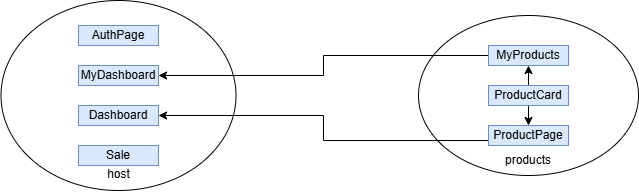

The diagram above was exported from draw.io. Its source (the exported page's mxGraphModel, read from the mxfile embedded in the PNG):
<mxGraphModel dx="955" dy="506" grid="1" gridSize="10" guides="1" tooltips="1" connect="1" arrows="1" fold="1" page="1" pageScale="1" pageWidth="827" pageHeight="1169" math="0" shadow="0">
  <root>
    <mxCell id="0" />
    <mxCell id="1" parent="0" />
    <mxCell id="VJOGKr6bEAVjBtvo-CHh-15" value="&lt;div&gt;&lt;br&gt;&lt;/div&gt;&lt;div&gt;&lt;br&gt;&lt;/div&gt;&lt;div&gt;&lt;br&gt;&lt;/div&gt;&lt;div&gt;&lt;br&gt;&lt;/div&gt;&lt;div&gt;&lt;br&gt;&lt;/div&gt;&lt;div&gt;&lt;br&gt;&lt;/div&gt;&lt;div&gt;&lt;br&gt;&lt;/div&gt;&lt;div&gt;&lt;br&gt;&lt;/div&gt;&lt;div&gt;&lt;br&gt;&lt;/div&gt;&lt;div&gt;&lt;br&gt;&lt;/div&gt;&lt;div&gt;&lt;br&gt;&lt;/div&gt;&lt;div&gt;host&lt;/div&gt;" style="ellipse;whiteSpace=wrap;html=1;" vertex="1" parent="1">
      <mxGeometry x="112.5" y="335" width="235" height="190" as="geometry" />
    </mxCell>
    <mxCell id="VJOGKr6bEAVjBtvo-CHh-16" value="&lt;div&gt;&lt;br&gt;&lt;/div&gt;&lt;div&gt;&lt;br&gt;&lt;/div&gt;&lt;div&gt;&lt;br&gt;&lt;/div&gt;&lt;div&gt;&lt;br&gt;&lt;/div&gt;&lt;div&gt;&lt;br&gt;&lt;/div&gt;&lt;div&gt;&lt;br&gt;&lt;/div&gt;&lt;div&gt;&lt;br&gt;&lt;/div&gt;&lt;div&gt;&lt;br&gt;&lt;/div&gt;&lt;div&gt;&lt;br&gt;&lt;/div&gt;&lt;div&gt;products&lt;/div&gt;" style="ellipse;whiteSpace=wrap;html=1;" vertex="1" parent="1">
      <mxGeometry x="530" y="350" width="220" height="160" as="geometry" />
    </mxCell>
    <mxCell id="VJOGKr6bEAVjBtvo-CHh-29" style="edgeStyle=orthogonalEdgeStyle;rounded=0;orthogonalLoop=1;jettySize=auto;html=1;exitX=0;exitY=0.75;exitDx=0;exitDy=0;" edge="1" parent="1" source="VJOGKr6bEAVjBtvo-CHh-18" target="VJOGKr6bEAVjBtvo-CHh-25">
      <mxGeometry relative="1" as="geometry" />
    </mxCell>
    <mxCell id="VJOGKr6bEAVjBtvo-CHh-18" value="ProductPage" style="rounded=0;whiteSpace=wrap;html=1;fillColor=#dae8fc;strokeColor=#6c8ebf;" vertex="1" parent="1">
      <mxGeometry x="600" y="460" width="80" height="20" as="geometry" />
    </mxCell>
    <mxCell id="VJOGKr6bEAVjBtvo-CHh-28" style="edgeStyle=orthogonalEdgeStyle;rounded=0;orthogonalLoop=1;jettySize=auto;html=1;exitX=0;exitY=0.5;exitDx=0;exitDy=0;" edge="1" parent="1" source="VJOGKr6bEAVjBtvo-CHh-19" target="VJOGKr6bEAVjBtvo-CHh-24">
      <mxGeometry relative="1" as="geometry" />
    </mxCell>
    <mxCell id="VJOGKr6bEAVjBtvo-CHh-19" value="MyProducts" style="rounded=0;whiteSpace=wrap;html=1;fillColor=#dae8fc;strokeColor=#6c8ebf;" vertex="1" parent="1">
      <mxGeometry x="600" y="380" width="80" height="20" as="geometry" />
    </mxCell>
    <mxCell id="VJOGKr6bEAVjBtvo-CHh-21" style="edgeStyle=orthogonalEdgeStyle;rounded=0;orthogonalLoop=1;jettySize=auto;html=1;exitX=0.5;exitY=0;exitDx=0;exitDy=0;entryX=0.5;entryY=1;entryDx=0;entryDy=0;" edge="1" parent="1" source="VJOGKr6bEAVjBtvo-CHh-20" target="VJOGKr6bEAVjBtvo-CHh-19">
      <mxGeometry relative="1" as="geometry" />
    </mxCell>
    <mxCell id="VJOGKr6bEAVjBtvo-CHh-22" style="edgeStyle=orthogonalEdgeStyle;rounded=0;orthogonalLoop=1;jettySize=auto;html=1;exitX=0.5;exitY=1;exitDx=0;exitDy=0;entryX=0.5;entryY=0;entryDx=0;entryDy=0;" edge="1" parent="1" source="VJOGKr6bEAVjBtvo-CHh-20" target="VJOGKr6bEAVjBtvo-CHh-18">
      <mxGeometry relative="1" as="geometry" />
    </mxCell>
    <mxCell id="VJOGKr6bEAVjBtvo-CHh-20" value="ProductCard" style="rounded=0;whiteSpace=wrap;html=1;fillColor=#dae8fc;strokeColor=#6c8ebf;" vertex="1" parent="1">
      <mxGeometry x="600" y="420" width="80" height="20" as="geometry" />
    </mxCell>
    <mxCell id="VJOGKr6bEAVjBtvo-CHh-23" value="Sale" style="rounded=0;whiteSpace=wrap;html=1;fillColor=#dae8fc;strokeColor=#6c8ebf;" vertex="1" parent="1">
      <mxGeometry x="190" y="480" width="80" height="20" as="geometry" />
    </mxCell>
    <mxCell id="VJOGKr6bEAVjBtvo-CHh-24" value="MyDashboard" style="rounded=0;whiteSpace=wrap;html=1;fillColor=#dae8fc;strokeColor=#6c8ebf;" vertex="1" parent="1">
      <mxGeometry x="190" y="400" width="80" height="20" as="geometry" />
    </mxCell>
    <mxCell id="VJOGKr6bEAVjBtvo-CHh-25" value="Dashboard" style="rounded=0;whiteSpace=wrap;html=1;fillColor=#dae8fc;strokeColor=#6c8ebf;" vertex="1" parent="1">
      <mxGeometry x="190" y="440" width="80" height="20" as="geometry" />
    </mxCell>
    <mxCell id="VJOGKr6bEAVjBtvo-CHh-26" value="AuthPage" style="rounded=0;whiteSpace=wrap;html=1;fillColor=#dae8fc;strokeColor=#6c8ebf;" vertex="1" parent="1">
      <mxGeometry x="190" y="360" width="80" height="20" as="geometry" />
    </mxCell>
  </root>
</mxGraphModel>